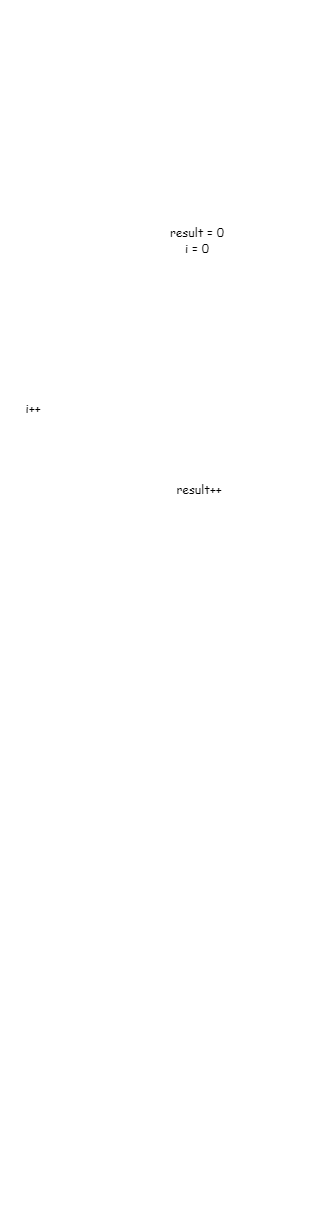

The diagram above was exported from draw.io. Its source (the exported page's mxGraphModel, read from the mxfile embedded in the PNG):
<mxGraphModel dx="523" dy="594" grid="0" gridSize="10" guides="1" tooltips="1" connect="1" arrows="1" fold="1" page="0" pageScale="1" pageWidth="827" pageHeight="1169" math="0" shadow="0">
  <root>
    <mxCell id="0" />
    <mxCell id="1" parent="0" />
    <mxCell id="58" style="edgeStyle=none;html=1;exitX=0.5;exitY=1;exitDx=0;exitDy=0;entryX=0.5;entryY=0;entryDx=0;entryDy=0;fontSize=18;fontColor=#FFFFFF;strokeColor=#FFFFFF;" parent="1" source="2" target="57" edge="1">
      <mxGeometry relative="1" as="geometry" />
    </mxCell>
    <mxCell id="2" value="&lt;div style=&quot;font-size: 14px ; line-height: 19px&quot;&gt;&lt;font color=&quot;#ffffff&quot; face=&quot;Comic Sans MS&quot;&gt;inputArray&lt;/font&gt;&lt;/div&gt;" style="rounded=0;whiteSpace=wrap;html=1;strokeColor=#FFFFFF;" parent="1" vertex="1">
      <mxGeometry x="388" y="96" width="120" height="40" as="geometry" />
    </mxCell>
    <mxCell id="32" style="edgeStyle=none;html=1;entryX=0.5;entryY=0;entryDx=0;entryDy=0;strokeColor=#FFFFFF;" parent="1" source="6" target="9" edge="1">
      <mxGeometry relative="1" as="geometry" />
    </mxCell>
    <mxCell id="6" value="&lt;div style=&quot;font-size: 14px ; line-height: 19px&quot;&gt;&lt;span style=&quot;font-size: 18px&quot;&gt;&lt;font color=&quot;#ffffff&quot; face=&quot;Comic Sans MS&quot;&gt;WriteNewArray&lt;/font&gt;&lt;/span&gt;&lt;/div&gt;" style="rounded=0;whiteSpace=wrap;html=1;strokeColor=#FFFFFF;align=center;" parent="1" vertex="1">
      <mxGeometry x="354" y="573" width="190" height="40" as="geometry" />
    </mxCell>
    <mxCell id="29" style="edgeStyle=none;html=1;entryX=0.5;entryY=0;entryDx=0;entryDy=0;strokeColor=#FFFFFF;" parent="1" source="9" target="10" edge="1">
      <mxGeometry relative="1" as="geometry" />
    </mxCell>
    <mxCell id="9" value="&lt;font face=&quot;Comic Sans MS&quot; color=&quot;#ffffff&quot;&gt;temp = 0&lt;br&gt;i = 0&lt;/font&gt;" style="rounded=0;whiteSpace=wrap;html=1;strokeColor=#FFFFFF;" parent="1" vertex="1">
      <mxGeometry x="399.5" y="642" width="99" height="36" as="geometry" />
    </mxCell>
    <mxCell id="15" style="edgeStyle=none;html=1;entryX=0.5;entryY=0;entryDx=0;entryDy=0;strokeColor=#FFFFFF;" parent="1" source="10" target="11" edge="1">
      <mxGeometry relative="1" as="geometry" />
    </mxCell>
    <mxCell id="73" value="&lt;font face=&quot;Comic Sans MS&quot;&gt;Yes&lt;/font&gt;" style="edgeLabel;html=1;align=center;verticalAlign=middle;resizable=0;points=[];fontSize=10;fontColor=#FFFFFF;" parent="15" vertex="1" connectable="0">
      <mxGeometry x="-0.45" y="-1" relative="1" as="geometry">
        <mxPoint as="offset" />
      </mxGeometry>
    </mxCell>
    <mxCell id="31" style="edgeStyle=none;html=1;entryX=0.5;entryY=0;entryDx=0;entryDy=0;strokeColor=#FFFFFF;" parent="1" source="10" target="30" edge="1">
      <mxGeometry relative="1" as="geometry">
        <Array as="points">
          <mxPoint x="570" y="740" />
          <mxPoint x="570" y="1030" />
          <mxPoint x="450" y="1030" />
        </Array>
      </mxGeometry>
    </mxCell>
    <mxCell id="10" value="&lt;div style=&quot;line-height: 19px ; font-size: 11px&quot;&gt;&lt;font color=&quot;#ffffff&quot; style=&quot;font-size: 11px&quot; face=&quot;Comic Sans MS&quot;&gt;i &amp;lt; oldArray.Length&lt;/font&gt;&lt;/div&gt;" style="rhombus;whiteSpace=wrap;html=1;strokeColor=#FFFFFF;" parent="1" vertex="1">
      <mxGeometry x="370" y="710" width="160" height="60" as="geometry" />
    </mxCell>
    <mxCell id="16" style="edgeStyle=none;html=1;entryX=0.5;entryY=0;entryDx=0;entryDy=0;strokeColor=#FFFFFF;" parent="1" source="11" target="12" edge="1">
      <mxGeometry relative="1" as="geometry" />
    </mxCell>
    <mxCell id="77" style="edgeStyle=none;html=1;exitX=0;exitY=0.5;exitDx=0;exitDy=0;entryX=1;entryY=0.5;entryDx=0;entryDy=0;fontSize=10;fontColor=#FFFFFF;strokeColor=#FFFFFF;" parent="1" source="11" target="20" edge="1">
      <mxGeometry relative="1" as="geometry" />
    </mxCell>
    <mxCell id="80" value="&lt;font face=&quot;Comic Sans MS&quot;&gt;No&lt;/font&gt;" style="edgeLabel;html=1;align=center;verticalAlign=middle;resizable=0;points=[];fontSize=10;fontColor=#FFFFFF;" parent="77" vertex="1" connectable="0">
      <mxGeometry x="-0.2952" y="3" relative="1" as="geometry">
        <mxPoint as="offset" />
      </mxGeometry>
    </mxCell>
    <mxCell id="11" value="&lt;div style=&quot;line-height: 19px&quot;&gt;&lt;font color=&quot;#ffffff&quot; style=&quot;font-size: 9px&quot; face=&quot;Comic Sans MS&quot;&gt;oldArray[i].Length &amp;lt;= lengthLimit&lt;/font&gt;&lt;/div&gt;" style="rhombus;whiteSpace=wrap;html=1;strokeColor=#FFFFFF;" parent="1" vertex="1">
      <mxGeometry x="353.5" y="811.5" width="189" height="57" as="geometry" />
    </mxCell>
    <mxCell id="19" style="edgeStyle=none;html=1;entryX=0.5;entryY=0;entryDx=0;entryDy=0;strokeColor=#FFFFFF;" parent="1" source="12" target="13" edge="1">
      <mxGeometry relative="1" as="geometry" />
    </mxCell>
    <mxCell id="12" value="&lt;div style=&quot;font-size: 14px ; line-height: 19px&quot;&gt;&lt;font color=&quot;#ffffff&quot; face=&quot;Comic Sans MS&quot;&gt;newArray[temp] = oldArray[i]&lt;/font&gt;&lt;/div&gt;" style="rounded=0;whiteSpace=wrap;html=1;strokeColor=#FFFFFF;" parent="1" vertex="1">
      <mxGeometry x="337" y="914" width="226" height="34" as="geometry" />
    </mxCell>
    <mxCell id="78" style="edgeStyle=none;html=1;exitX=0;exitY=0.5;exitDx=0;exitDy=0;entryX=0.5;entryY=1;entryDx=0;entryDy=0;fontSize=10;fontColor=#FFFFFF;strokeColor=#FFFFFF;" parent="1" source="13" target="20" edge="1">
      <mxGeometry relative="1" as="geometry">
        <Array as="points">
          <mxPoint x="279" y="990" />
        </Array>
      </mxGeometry>
    </mxCell>
    <mxCell id="13" value="&lt;font color=&quot;#ffffff&quot; face=&quot;Comic Sans MS&quot;&gt;temp++&lt;/font&gt;" style="rounded=0;whiteSpace=wrap;html=1;strokeColor=#FFFFFF;" parent="1" vertex="1">
      <mxGeometry x="414.5" y="970" width="69" height="40" as="geometry" />
    </mxCell>
    <mxCell id="79" style="edgeStyle=none;html=1;exitX=0.5;exitY=0;exitDx=0;exitDy=0;entryX=0;entryY=0.5;entryDx=0;entryDy=0;fontSize=10;fontColor=#FFFFFF;strokeColor=#FFFFFF;" parent="1" source="20" target="10" edge="1">
      <mxGeometry relative="1" as="geometry">
        <Array as="points">
          <mxPoint x="279" y="740" />
        </Array>
      </mxGeometry>
    </mxCell>
    <mxCell id="20" value="&lt;font face=&quot;Comic Sans MS&quot; color=&quot;#ffffff&quot;&gt;i++&lt;/font&gt;" style="rounded=0;whiteSpace=wrap;html=1;strokeColor=#FFFFFF;" parent="1" vertex="1">
      <mxGeometry x="251" y="827.5" width="56" height="25" as="geometry" />
    </mxCell>
    <mxCell id="82" value="" style="edgeStyle=none;html=1;fontSize=10;fontColor=#FFFFFF;strokeColor=#FFFFFF;" parent="1" source="30" target="81" edge="1">
      <mxGeometry relative="1" as="geometry" />
    </mxCell>
    <mxCell id="30" value="&lt;font face=&quot;Comic Sans MS&quot; color=&quot;#ffffff&quot;&gt;NewArray&lt;/font&gt;" style="shape=document;whiteSpace=wrap;html=1;boundedLbl=1;strokeColor=#FFFFFF;" parent="1" vertex="1">
      <mxGeometry x="400" y="1060" width="100" height="50" as="geometry" />
    </mxCell>
    <mxCell id="36" style="edgeStyle=none;html=1;entryX=0.5;entryY=0;entryDx=0;entryDy=0;strokeColor=#FFFFFF;" parent="1" source="37" target="39" edge="1">
      <mxGeometry relative="1" as="geometry" />
    </mxCell>
    <mxCell id="37" value="&lt;font face=&quot;Comic Sans MS&quot;&gt;result = 0&lt;br&gt;i = 0&lt;/font&gt;" style="rounded=0;whiteSpace=wrap;html=1;strokeColor=#FFFFFF;" parent="1" vertex="1">
      <mxGeometry x="407" y="216" width="82" height="29" as="geometry" />
    </mxCell>
    <mxCell id="38" style="edgeStyle=none;html=1;entryX=0.5;entryY=0;entryDx=0;entryDy=0;strokeColor=#FFFFFF;" parent="1" source="39" target="42" edge="1">
      <mxGeometry relative="1" as="geometry" />
    </mxCell>
    <mxCell id="66" value="&lt;font face=&quot;Comic Sans MS&quot;&gt;Yes&lt;/font&gt;" style="edgeLabel;html=1;align=center;verticalAlign=middle;resizable=0;points=[];fontSize=10;fontColor=#FFFFFF;" parent="38" vertex="1" connectable="0">
      <mxGeometry x="-0.45" y="-1" relative="1" as="geometry">
        <mxPoint x="2" y="3" as="offset" />
      </mxGeometry>
    </mxCell>
    <mxCell id="56" style="edgeStyle=none;html=1;strokeColor=#FFFFFF;" parent="1" source="39" target="6" edge="1">
      <mxGeometry relative="1" as="geometry">
        <Array as="points">
          <mxPoint x="566" y="304" />
          <mxPoint x="566" y="367" />
          <mxPoint x="566" y="499" />
          <mxPoint x="566" y="530" />
          <mxPoint x="449" y="530" />
        </Array>
      </mxGeometry>
    </mxCell>
    <mxCell id="72" value="&lt;font face=&quot;Comic Sans MS&quot;&gt;No&lt;/font&gt;" style="edgeLabel;html=1;align=center;verticalAlign=middle;resizable=0;points=[];fontSize=10;fontColor=#FFFFFF;" parent="56" vertex="1" connectable="0">
      <mxGeometry x="-0.9122" y="-1" relative="1" as="geometry">
        <mxPoint as="offset" />
      </mxGeometry>
    </mxCell>
    <mxCell id="39" value="&lt;div style=&quot;line-height: 19px&quot;&gt;&lt;font color=&quot;#ffffff&quot; style=&quot;font-size: 12px&quot; face=&quot;Comic Sans MS&quot;&gt;i &amp;lt; array.Length&lt;/font&gt;&lt;/div&gt;" style="rhombus;whiteSpace=wrap;html=1;strokeColor=#FFFFFF;" parent="1" vertex="1">
      <mxGeometry x="369" y="274" width="160" height="60" as="geometry" />
    </mxCell>
    <mxCell id="40" style="edgeStyle=none;html=1;entryX=0.5;entryY=0;entryDx=0;entryDy=0;strokeColor=#FFFFFF;" parent="1" source="42" edge="1">
      <mxGeometry relative="1" as="geometry">
        <mxPoint x="449" y="464" as="targetPoint" />
      </mxGeometry>
    </mxCell>
    <mxCell id="83" style="edgeStyle=none;html=1;exitX=0;exitY=0.5;exitDx=0;exitDy=0;entryX=1;entryY=0.5;entryDx=0;entryDy=0;fontSize=10;fontColor=#FFFFFF;strokeColor=#FFFFFF;" parent="1" source="42" target="51" edge="1">
      <mxGeometry relative="1" as="geometry" />
    </mxCell>
    <mxCell id="84" value="No" style="edgeLabel;html=1;align=center;verticalAlign=middle;resizable=0;points=[];fontSize=10;fontColor=#FFFFFF;fontFamily=Comic Sans MS;" parent="83" vertex="1" connectable="0">
      <mxGeometry x="-0.4815" y="-1" relative="1" as="geometry">
        <mxPoint x="-5" y="1" as="offset" />
      </mxGeometry>
    </mxCell>
    <mxCell id="42" value="&lt;div style=&quot;line-height: 19px&quot;&gt;&lt;font color=&quot;#ffffff&quot; style=&quot;font-size: 10px&quot; face=&quot;Comic Sans MS&quot;&gt;array[i].Length &amp;lt;= lengthLimit&lt;/font&gt;&lt;/div&gt;" style="rhombus;whiteSpace=wrap;html=1;strokeColor=#FFFFFF;" parent="1" vertex="1">
      <mxGeometry x="345" y="371" width="210" height="56" as="geometry" />
    </mxCell>
    <mxCell id="75" style="edgeStyle=none;html=1;exitX=0;exitY=0.5;exitDx=0;exitDy=0;entryX=0.5;entryY=1;entryDx=0;entryDy=0;fontSize=10;fontColor=#FFFFFF;strokeColor=#FFFFFF;" parent="1" source="46" target="51" edge="1">
      <mxGeometry relative="1" as="geometry">
        <Array as="points">
          <mxPoint x="285" y="480" />
        </Array>
      </mxGeometry>
    </mxCell>
    <mxCell id="46" value="&lt;font face=&quot;Comic Sans MS&quot;&gt;result++&lt;/font&gt;" style="rounded=0;whiteSpace=wrap;html=1;strokeColor=#FFFFFF;" parent="1" vertex="1">
      <mxGeometry x="411" y="463" width="78" height="34" as="geometry" />
    </mxCell>
    <mxCell id="76" style="edgeStyle=none;html=1;exitX=0.5;exitY=0;exitDx=0;exitDy=0;entryX=0;entryY=0.5;entryDx=0;entryDy=0;fontSize=10;fontColor=#FFFFFF;strokeColor=#FFFFFF;" parent="1" source="51" target="39" edge="1">
      <mxGeometry relative="1" as="geometry">
        <Array as="points">
          <mxPoint x="285" y="304" />
        </Array>
      </mxGeometry>
    </mxCell>
    <mxCell id="51" value="&lt;font face=&quot;Comic Sans MS&quot;&gt;i++&lt;/font&gt;" style="rounded=0;whiteSpace=wrap;html=1;strokeColor=#FFFFFF;" parent="1" vertex="1">
      <mxGeometry x="259" y="388.5" width="50" height="21" as="geometry" />
    </mxCell>
    <mxCell id="59" style="edgeStyle=none;html=1;exitX=0.5;exitY=1;exitDx=0;exitDy=0;entryX=0.5;entryY=0;entryDx=0;entryDy=0;fontSize=18;fontColor=#FFFFFF;strokeColor=#FFFFFF;" parent="1" source="57" target="37" edge="1">
      <mxGeometry relative="1" as="geometry" />
    </mxCell>
    <mxCell id="57" value="&lt;font color=&quot;#ffffff&quot; face=&quot;Comic Sans MS&quot;&gt;&lt;span style=&quot;font-size: 14px&quot;&gt;lengthLimit&lt;/span&gt;&amp;nbsp;= 3&lt;/font&gt;" style="rounded=0;whiteSpace=wrap;html=1;strokeColor=#FFFFFF;" parent="1" vertex="1">
      <mxGeometry x="391.5" y="161" width="113" height="30" as="geometry" />
    </mxCell>
    <mxCell id="61" style="edgeStyle=none;html=1;exitX=0.5;exitY=1;exitDx=0;exitDy=0;entryX=0.5;entryY=0;entryDx=0;entryDy=0;fontSize=18;fontColor=#FFFFFF;strokeColor=#FFFFFF;" parent="1" source="60" target="2" edge="1">
      <mxGeometry relative="1" as="geometry" />
    </mxCell>
    <mxCell id="60" value="&lt;b&gt;&lt;font face=&quot;Comic Sans MS&quot;&gt;START&lt;/font&gt;&lt;/b&gt;" style="ellipse;whiteSpace=wrap;html=1;labelBackgroundColor=none;fontSize=18;fontColor=#FFFFFF;strokeColor=#FFFFFF;" parent="1" vertex="1">
      <mxGeometry x="389" y="-9" width="120" height="80" as="geometry" />
    </mxCell>
    <mxCell id="67" value="&lt;font face=&quot;Comic Sans MS&quot;&gt;Yes&lt;/font&gt;" style="edgeLabel;html=1;align=center;verticalAlign=middle;resizable=0;points=[];fontSize=10;fontColor=#FFFFFF;" parent="1" vertex="1" connectable="0">
      <mxGeometry x="504.5" y="444.0033333333333" as="geometry">
        <mxPoint x="-57" y="1" as="offset" />
      </mxGeometry>
    </mxCell>
    <mxCell id="69" value="&lt;font style=&quot;font-size: 10px&quot; face=&quot;Comic Sans MS&quot;&gt;No&lt;/font&gt;" style="edgeLabel;html=1;align=center;verticalAlign=middle;resizable=0;points=[];fontSize=18;fontColor=#FFFFFF;" parent="1" vertex="1" connectable="0">
      <mxGeometry x="573.1666666666667" y="321" as="geometry">
        <mxPoint x="-26" y="418" as="offset" />
      </mxGeometry>
    </mxCell>
    <mxCell id="74" value="&lt;font face=&quot;Comic Sans MS&quot;&gt;Yes&lt;/font&gt;" style="edgeLabel;html=1;align=center;verticalAlign=middle;resizable=0;points=[];fontSize=10;fontColor=#FFFFFF;" parent="1" vertex="1" connectable="0">
      <mxGeometry x="459" y="790.8333333333333" as="geometry">
        <mxPoint x="-13" y="90" as="offset" />
      </mxGeometry>
    </mxCell>
    <mxCell id="81" value="&lt;font style=&quot;font-size: 18px&quot; color=&quot;#ffffff&quot; face=&quot;Comic Sans MS&quot;&gt;&lt;b&gt;END&lt;/b&gt;&lt;/font&gt;" style="ellipse;whiteSpace=wrap;html=1;strokeColor=#FFFFFF;" parent="1" vertex="1">
      <mxGeometry x="390" y="1139" width="120" height="60" as="geometry" />
    </mxCell>
  </root>
</mxGraphModel>